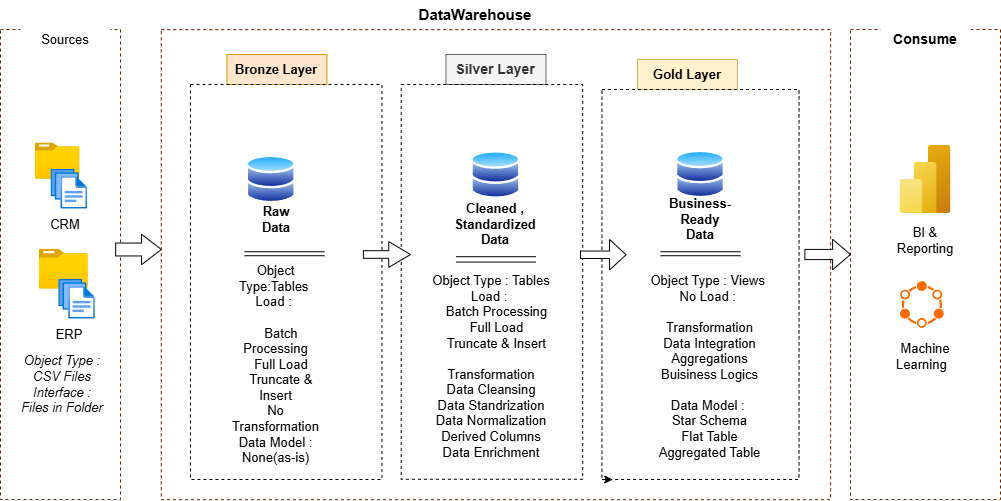

The diagram above was exported from draw.io. Its source (the exported page's mxGraphModel, read from the mxfile embedded in the PNG):
<mxGraphModel dx="1603" dy="811" grid="1" gridSize="10" guides="1" tooltips="1" connect="1" arrows="1" fold="1" page="1" pageScale="1" pageWidth="827" pageHeight="1169" math="0" shadow="0">
  <root>
    <mxCell id="0" />
    <mxCell id="1" parent="0" />
    <mxCell id="SXUFegCfEZXCHQitzfzc-1" parent="1" style="rounded=0;whiteSpace=wrap;html=1;fillColor=none;strokeColor=#6D1F00;dashed=1;fontSize=13;fontColor=#ffffff;" value="" vertex="1">
      <mxGeometry height="470" width="120" x="90" y="130" as="geometry" />
    </mxCell>
    <mxCell id="SXUFegCfEZXCHQitzfzc-2" parent="1" style="rounded=0;whiteSpace=wrap;html=1;strokeColor=none;fontSize=13;" value="Sources" vertex="1">
      <mxGeometry height="30" width="90" x="109.85" y="125" as="geometry" />
    </mxCell>
    <mxCell id="SXUFegCfEZXCHQitzfzc-4" parent="1" style="rounded=0;whiteSpace=wrap;html=1;strokeColor=none;fontSize=13;" value="&lt;b&gt;&lt;font style=&quot;font-size: 15px;&quot;&gt;DataWarehouse&lt;/font&gt;&lt;/b&gt;" vertex="1">
      <mxGeometry height="30" width="100" x="515.46" y="100.13" as="geometry" />
    </mxCell>
    <mxCell id="SXUFegCfEZXCHQitzfzc-5" parent="1" style="rounded=0;whiteSpace=wrap;html=1;fillColor=none;strokeColor=#6D1F00;dashed=1;fontSize=13;fontColor=#ffffff;" value="" vertex="1">
      <mxGeometry height="470" width="150" x="940" y="130" as="geometry" />
    </mxCell>
    <mxCell id="SXUFegCfEZXCHQitzfzc-6" parent="1" style="rounded=0;whiteSpace=wrap;html=1;strokeColor=none;fontSize=14;fontStyle=1" value="Consume" vertex="1">
      <mxGeometry height="30" width="90" x="970" y="125" as="geometry" />
    </mxCell>
    <mxCell id="SXUFegCfEZXCHQitzfzc-7" parent="1" style="rounded=0;whiteSpace=wrap;html=1;fillColor=#ffe6cc;strokeColor=#d79b00;fontSize=13;fontStyle=1" value="Bronze Layer" vertex="1">
      <mxGeometry height="30" width="100" x="316.44" y="155" as="geometry" />
    </mxCell>
    <mxCell id="SXUFegCfEZXCHQitzfzc-8" parent="1" style="rounded=0;whiteSpace=wrap;html=1;fillColor=none;strokeColor=default;dashed=1;fontSize=13;" value="" vertex="1">
      <mxGeometry height="395" width="191.46" x="280" y="185" as="geometry" />
    </mxCell>
    <mxCell id="SXUFegCfEZXCHQitzfzc-11" parent="1" style="rounded=0;whiteSpace=wrap;html=1;fillColor=none;strokeColor=#6D1F00;dashed=1;fontSize=13;fontColor=#ffffff;" value="" vertex="1">
      <mxGeometry height="470" width="669.35" x="250.79000000000002" y="130.13" as="geometry" />
    </mxCell>
    <mxCell id="SXUFegCfEZXCHQitzfzc-14" parent="1" style="rounded=0;whiteSpace=wrap;html=1;fillColor=#f5f5f5;strokeColor=#666666;fontColor=#333333;fontSize=13;" value="&lt;font style=&quot;font-size: 14px;&quot;&gt;&lt;b&gt;Silver Layer&lt;/b&gt;&lt;/font&gt;" vertex="1">
      <mxGeometry height="30" width="100" x="535.4599999999999" y="155" as="geometry" />
    </mxCell>
    <mxCell id="SXUFegCfEZXCHQitzfzc-15" parent="1" style="rounded=0;whiteSpace=wrap;html=1;fillColor=none;strokeColor=default;dashed=1;fontSize=13;" value="" vertex="1">
      <mxGeometry height="394.75" width="181.46" x="490.73" y="185" as="geometry" />
    </mxCell>
    <mxCell id="SXUFegCfEZXCHQitzfzc-16" parent="1" style="rounded=0;whiteSpace=wrap;html=1;fillColor=#fff2cc;strokeColor=#d6b656;fontSize=13;fontStyle=1" value="Gold Layer" vertex="1">
      <mxGeometry height="30" width="100" x="727" y="160" as="geometry" />
    </mxCell>
    <mxCell id="SXUFegCfEZXCHQitzfzc-17" parent="1" style="rounded=0;whiteSpace=wrap;html=1;fillColor=none;strokeColor=default;dashed=1;fontSize=13;" value="" vertex="1">
      <mxGeometry height="390" width="197.11" x="691.44" y="190" as="geometry" />
    </mxCell>
    <mxCell id="SXUFegCfEZXCHQitzfzc-18" parent="1" style="image;aspect=fixed;html=1;points=[];align=center;fontSize=13;image=img/lib/azure2/general/Folder_Blank.svg;" value="" vertex="1">
      <mxGeometry height="36.23" width="44.65" x="124.85" y="243.52" as="geometry" />
    </mxCell>
    <mxCell id="SXUFegCfEZXCHQitzfzc-19" parent="1" style="image;aspect=fixed;html=1;points=[];align=center;fontSize=13;image=img/lib/azure2/general/Files.svg;" value="" vertex="1">
      <mxGeometry height="40" width="36.57" x="140.5" y="269.75" as="geometry" />
    </mxCell>
    <mxCell id="SXUFegCfEZXCHQitzfzc-20" parent="1" style="image;aspect=fixed;html=1;points=[];align=center;fontSize=13;image=img/lib/azure2/general/Folder_Blank.svg;" value="" vertex="1">
      <mxGeometry height="39.76" width="49" x="128.79" y="349.87" as="geometry" />
    </mxCell>
    <mxCell id="SXUFegCfEZXCHQitzfzc-21" parent="1" style="image;aspect=fixed;html=1;points=[];align=center;fontSize=13;image=img/lib/azure2/general/Files.svg;" value="" vertex="1">
      <mxGeometry height="40" width="36.57" x="148.28" y="379.75" as="geometry" />
    </mxCell>
    <mxCell id="SXUFegCfEZXCHQitzfzc-22" parent="1" style="text;html=1;whiteSpace=wrap;strokeColor=none;fillColor=none;align=center;verticalAlign=middle;rounded=0;fontSize=13;" value="CRM" vertex="1">
      <mxGeometry height="30" width="60" x="124.85000000000002" y="309.75" as="geometry" />
    </mxCell>
    <mxCell id="SXUFegCfEZXCHQitzfzc-23" parent="1" style="text;html=1;whiteSpace=wrap;strokeColor=none;fillColor=none;align=center;verticalAlign=middle;rounded=0;fontSize=13;" value="ERP" vertex="1">
      <mxGeometry height="30" width="60" x="128.79" y="419.75" as="geometry" />
    </mxCell>
    <mxCell id="SXUFegCfEZXCHQitzfzc-26" parent="1" style="text;html=1;whiteSpace=wrap;strokeColor=none;fillColor=default;align=center;verticalAlign=middle;rounded=0;gradientColor=none;fontSize=13;fontStyle=2" value="&lt;div&gt;Object Type : CSV Files&lt;/div&gt;&lt;div&gt;Interface : Files in Folder&lt;/div&gt;" vertex="1">
      <mxGeometry height="70" width="85.65" x="109.35" y="449.75" as="geometry" />
    </mxCell>
    <mxCell id="SXUFegCfEZXCHQitzfzc-28" parent="1" style="image;aspect=fixed;perimeter=ellipsePerimeter;html=1;align=center;shadow=0;dashed=0;spacingTop=3;image=img/lib/active_directory/databases.svg;fontSize=13;" value="" vertex="1">
      <mxGeometry height="49" width="50" x="335.73" y="255.5" as="geometry" />
    </mxCell>
    <mxCell id="SXUFegCfEZXCHQitzfzc-29" parent="1" style="image;aspect=fixed;perimeter=ellipsePerimeter;html=1;align=center;shadow=0;dashed=0;spacingTop=3;image=img/lib/active_directory/databases.svg;fontSize=13;" value="" vertex="1">
      <mxGeometry height="49" width="50" x="560.46" y="251" as="geometry" />
    </mxCell>
    <mxCell id="SXUFegCfEZXCHQitzfzc-30" parent="1" style="image;aspect=fixed;perimeter=ellipsePerimeter;html=1;align=center;shadow=0;dashed=0;spacingTop=3;image=img/lib/active_directory/databases.svg;fontSize=13;" value="" vertex="1">
      <mxGeometry height="49" width="50" x="765" y="250.5" as="geometry" />
    </mxCell>
    <mxCell id="SXUFegCfEZXCHQitzfzc-33" parent="1" style="shape=singleArrow;whiteSpace=wrap;html=1;arrowWidth=0.4237080558401677;arrowSize=0.4338191928553377;fontSize=13;" value="" vertex="1">
      <mxGeometry height="30.5" width="45.65" x="205.14" y="334.75" as="geometry" />
    </mxCell>
    <mxCell id="SXUFegCfEZXCHQitzfzc-34" parent="1" style="shape=singleArrow;whiteSpace=wrap;html=1;arrowWidth=0.29648991784914014;arrowSize=0.4620940256692558;fontSize=13;" value="" vertex="1">
      <mxGeometry height="25.75" width="47.11" x="452.89" y="342.13" as="geometry" />
    </mxCell>
    <mxCell id="SXUFegCfEZXCHQitzfzc-36" parent="1" style="shape=singleArrow;whiteSpace=wrap;html=1;arrowWidth=0.3329123729114167;arrowSize=0.39169264470469856;fontSize=13;" value="" vertex="1">
      <mxGeometry height="30.5" width="45.65" x="894.35" y="339.75" as="geometry" />
    </mxCell>
    <mxCell id="SXUFegCfEZXCHQitzfzc-37" parent="1" style="text;html=1;whiteSpace=wrap;strokeColor=none;fillColor=none;align=center;verticalAlign=middle;rounded=0;fontSize=13;" value="&lt;b&gt;Raw Data&lt;/b&gt;" vertex="1">
      <mxGeometry height="30" width="60" x="335.73" y="304.5" as="geometry" />
    </mxCell>
    <mxCell id="SXUFegCfEZXCHQitzfzc-38" parent="1" style="text;html=1;whiteSpace=wrap;strokeColor=none;fillColor=none;align=center;verticalAlign=middle;rounded=0;fontSize=13;" value="&lt;b&gt;Cleaned , Standardized Data&lt;/b&gt;" vertex="1">
      <mxGeometry height="30" width="60" x="555.46" y="310.25" as="geometry" />
    </mxCell>
    <mxCell id="SXUFegCfEZXCHQitzfzc-39" parent="1" style="text;html=1;whiteSpace=wrap;strokeColor=none;fillColor=none;align=center;verticalAlign=middle;rounded=0;fontSize=13;" value="&lt;b&gt;Business-Ready Data&lt;/b&gt;" vertex="1">
      <mxGeometry height="30" width="60" x="760" y="304.75" as="geometry" />
    </mxCell>
    <mxCell id="SXUFegCfEZXCHQitzfzc-40" edge="1" parent="1" style="shape=link;html=1;rounded=0;fontSize=13;" value="">
      <mxGeometry relative="1" width="100" as="geometry">
        <mxPoint x="334" y="354.23" as="sourcePoint" />
        <mxPoint x="414" y="354.23" as="targetPoint" />
      </mxGeometry>
    </mxCell>
    <mxCell id="SXUFegCfEZXCHQitzfzc-42" edge="1" parent="1" style="shape=link;html=1;rounded=0;fontSize=13;" value="">
      <mxGeometry relative="1" width="100" as="geometry">
        <Array as="points" />
        <mxPoint x="749.9999999999999" y="354.23" as="sourcePoint" />
        <mxPoint x="829.9999999999999" y="354.23" as="targetPoint" />
      </mxGeometry>
    </mxCell>
    <mxCell id="j0fymsU3aOAP8G8MZ5XM-1" parent="1" style="text;html=1;whiteSpace=wrap;strokeColor=none;fillColor=none;align=center;verticalAlign=middle;rounded=0;fontSize=13;" value="&lt;div&gt;&lt;font&gt;Object Type:Tables&amp;nbsp;&lt;/font&gt;&lt;/div&gt;&lt;div&gt;&lt;span style=&quot;background-color: transparent; color: light-dark(rgb(0, 0, 0), rgb(255, 255, 255));&quot;&gt;Load :&amp;nbsp;&lt;/span&gt;&lt;/div&gt;&lt;div&gt;&lt;span style=&quot;background-color: transparent; color: light-dark(rgb(0, 0, 0), rgb(255, 255, 255));&quot;&gt;&lt;font&gt;&lt;br&gt;&lt;/font&gt;&lt;/span&gt;&lt;/div&gt;&lt;div&gt;&lt;font&gt;&amp;nbsp; &amp;nbsp;Batch Processing&lt;/font&gt;&lt;/div&gt;&lt;div&gt;&lt;font&gt;&amp;nbsp; &amp;nbsp;Full Load&lt;/font&gt;&lt;/div&gt;&lt;div&gt;&lt;font&gt;&amp;nbsp; &amp;nbsp;Truncate &amp;amp; Insert&lt;/font&gt;&lt;/div&gt;&lt;div&gt;&lt;font&gt;No Transformation&lt;/font&gt;&lt;/div&gt;&lt;div&gt;&lt;font&gt;Data Model : None(as-is)&lt;/font&gt;&lt;/div&gt;" vertex="1">
      <mxGeometry height="30" width="101.43" x="315.01" y="450" as="geometry" />
    </mxCell>
    <mxCell id="j0fymsU3aOAP8G8MZ5XM-2" edge="1" parent="1" source="j0fymsU3aOAP8G8MZ5XM-1" style="edgeStyle=orthogonalEdgeStyle;rounded=0;orthogonalLoop=1;jettySize=auto;html=1;exitX=0.5;exitY=1;exitDx=0;exitDy=0;fontSize=13;" target="j0fymsU3aOAP8G8MZ5XM-1">
      <mxGeometry relative="1" as="geometry" />
    </mxCell>
    <mxCell id="j0fymsU3aOAP8G8MZ5XM-4" parent="1" style="text;html=1;whiteSpace=wrap;strokeColor=none;fillColor=none;align=center;verticalAlign=middle;rounded=0;fontSize=13;" value="&lt;div&gt;Object Type : Tables&lt;/div&gt;&lt;div&gt;Load :&amp;nbsp;&lt;/div&gt;&lt;div&gt;&amp;nbsp; &amp;nbsp;Batch Processing&lt;/div&gt;&lt;div&gt;&amp;nbsp; &amp;nbsp;Full Load&lt;/div&gt;&lt;div&gt;&amp;nbsp; &amp;nbsp;Truncate &amp;amp; Insert&lt;/div&gt;&lt;div&gt;&lt;br&gt;&lt;/div&gt;&lt;div&gt;Transformation&lt;/div&gt;&lt;div&gt;Data Cleansing&lt;/div&gt;&lt;div&gt;Data Standrization&lt;/div&gt;&lt;div&gt;Data Normalization&lt;/div&gt;&lt;div&gt;Derived Columns&lt;/div&gt;&lt;div&gt;Data Enrichment&lt;/div&gt;&lt;div&gt;&lt;br&gt;&lt;/div&gt;" vertex="1">
      <mxGeometry height="30" width="450" x="356.46" y="460" as="geometry" />
    </mxCell>
    <mxCell id="j0fymsU3aOAP8G8MZ5XM-13" parent="1" style="text;html=1;whiteSpace=wrap;strokeColor=none;fillColor=none;align=center;verticalAlign=middle;rounded=0;fontSize=13;" value="&lt;div&gt;Object Type : Views&amp;nbsp;&lt;/div&gt;&lt;div&gt;No Load :&amp;nbsp;&lt;/div&gt;&lt;div&gt;&amp;nbsp; &amp;nbsp;&lt;/div&gt;&lt;div&gt;Transformation&lt;/div&gt;&lt;div&gt;Data Integration&lt;/div&gt;&lt;div&gt;Aggregations&lt;/div&gt;&lt;div&gt;Buisiness Logics&lt;/div&gt;&lt;div&gt;&lt;br&gt;&lt;/div&gt;&lt;div&gt;Data Model :&amp;nbsp;&lt;/div&gt;&lt;div&gt;Star Schema&lt;/div&gt;&lt;div&gt;Flat Table&lt;/div&gt;&lt;div&gt;Aggregated Table&lt;/div&gt;&lt;div&gt;&lt;br&gt;&lt;/div&gt;" vertex="1">
      <mxGeometry height="30" width="318.57" x="639.9999999999999" y="460" as="geometry" />
    </mxCell>
    <mxCell id="j0fymsU3aOAP8G8MZ5XM-20" edge="1" parent="1" source="SXUFegCfEZXCHQitzfzc-17" style="edgeStyle=orthogonalEdgeStyle;rounded=0;orthogonalLoop=1;jettySize=auto;html=1;exitX=0;exitY=1;exitDx=0;exitDy=0;entryX=0.055;entryY=0.998;entryDx=0;entryDy=0;entryPerimeter=0;fontSize=13;" target="SXUFegCfEZXCHQitzfzc-17">
      <mxGeometry relative="1" as="geometry" />
    </mxCell>
    <mxCell id="j0fymsU3aOAP8G8MZ5XM-25" parent="1" style="shape=singleArrow;whiteSpace=wrap;html=1;arrowWidth=0.24463998955706096;arrowSize=0.364006665868013;fontSize=13;" value="" vertex="1">
      <mxGeometry height="30.5" width="45.65" x="670" y="340" as="geometry" />
    </mxCell>
    <mxCell id="j0fymsU3aOAP8G8MZ5XM-27" edge="1" parent="1" style="shape=link;html=1;rounded=0;width=5.384615384615383;fontSize=13;" value="">
      <mxGeometry relative="1" width="100" as="geometry">
        <mxPoint x="545.46" y="359.88" as="sourcePoint" />
        <mxPoint x="625.46" y="359.88" as="targetPoint" />
      </mxGeometry>
    </mxCell>
    <mxCell id="j0fymsU3aOAP8G8MZ5XM-29" parent="1" style="image;aspect=fixed;html=1;points=[];align=center;fontSize=13;image=img/lib/azure2/analytics/Power_BI_Embedded.svg;" value="" vertex="1">
      <mxGeometry height="68" width="51" x="989.5" y="246" as="geometry" />
    </mxCell>
    <mxCell id="j0fymsU3aOAP8G8MZ5XM-32" parent="1" style="text;html=1;whiteSpace=wrap;strokeColor=none;fillColor=none;align=center;verticalAlign=middle;rounded=0;fontSize=13;" value="BI &amp;amp; Reporting" vertex="1">
      <mxGeometry height="30" width="60" x="985" y="325.75" as="geometry" />
    </mxCell>
    <mxCell id="j0fymsU3aOAP8G8MZ5XM-37" parent="1" style="points=[];aspect=fixed;html=1;align=center;shadow=0;dashed=0;fillColor=#FF6A00;strokeColor=none;shape=mxgraph.alibaba_cloud.cassandra_wide-column_database_01;fontSize=13;" value="" vertex="1">
      <mxGeometry height="46.800000000000004" width="43.8" x="989.5" y="381.6" as="geometry" />
    </mxCell>
    <mxCell id="j0fymsU3aOAP8G8MZ5XM-38" parent="1" style="text;html=1;whiteSpace=wrap;strokeColor=none;fillColor=none;align=center;verticalAlign=middle;rounded=0;fontSize=13;" value="Machine Learning&amp;nbsp;&amp;nbsp;&lt;div&gt;&lt;br&gt;&lt;/div&gt;" vertex="1">
      <mxGeometry height="30" width="60" x="985" y="450" as="geometry" />
    </mxCell>
  </root>
</mxGraphModel>